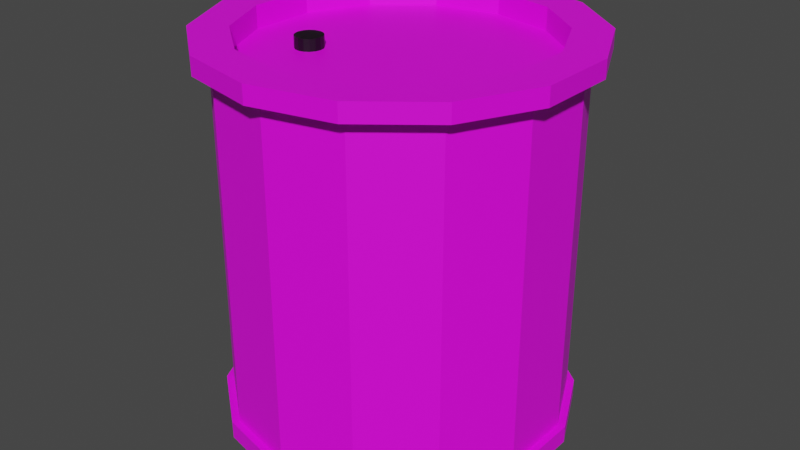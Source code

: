 # Source: Explosive_Barrel.blend  (saved by Blender 2.81.16; exported with 4.5.12 LTS)
import bpy
from mathutils import Matrix  # noqa: F401  (used for matrix-valued properties, if any)

bpy.ops.wm.read_factory_settings(use_empty=True)
scene = bpy.context.scene
scene.name = 'Scene'

# ---- collections
col_collection = bpy.data.collections.new('Collection'); scene.collection.children.link(col_collection)

# ---- images (referenced by path relative to the original .blend; pixels are not part of the script)
import os
ASSET_DIR = os.environ.get("B2B_ASSET_DIR", "")  # directory of the original .blend (textures are referenced by path, not embedded)
HERE = os.path.dirname(os.path.abspath(__file__))  # packed textures are extracted next to this script under _unpacked/

def load_image(name, relpath, width, height, colorspace="sRGB"):
    """Load a texture the original file referenced (path relative to the .blend, or extracted next to this script)."""
    p = next((c for c in (os.path.join(HERE, relpath), os.path.join(ASSET_DIR, relpath)) if relpath and os.path.exists(c)), "")
    if p:
        img = bpy.data.images.load(p, check_existing=True)
        img.name = name
    else:  # same state as the original file: an image datablock whose file is absent (Cycles renders it pink)
        img = bpy.data.images.new(name, width, height)
        img.source = "FILE"
        img.filepath = "//" + (relpath or name)
    img.colorspace_settings.name = colorspace
    return img
img_explosive_barrel_texture_png = load_image('Explosive_Barrel-Texture.png', 'Explosive_Barrel-Texture.png', 1024, 1024, 'sRGB')

# ---- materials (node trees are filled in below, after node groups)
mat_material_001 = bpy.data.materials.new('Material.001')
mat_material_001.use_transparent_shadow = False
mat_material_002 = bpy.data.materials.new('Material.002')
mat_material_002.use_transparent_shadow = False

# ---- material node trees
mat_material_001.use_nodes = True; mat_material_001.node_tree.nodes.clear()
_N = mat_material_001.node_tree.nodes; _L = mat_material_001.node_tree.links
n0 = _N.new('ShaderNodeOutputMaterial'); n0.name = 'Material Output'; n0.location = (300, 300)
n1 = _N.new('ShaderNodeBsdfPrincipled'); n1.name = 'Principled BSDF'; n1.location = (10, 300)
n1.distribution = 'GGX'
n1.subsurface_method = 'BURLEY'
n1.inputs[3].default_value = 1.45
n1.inputs[27].default_value = (0.0, 0.0, 0.0, 1.0)
n1.inputs[28].default_value = 1.0
n2 = _N.new('ShaderNodeTexImage'); n2.name = 'Image Texture'; n2.location = (-280, 280)
n2.image = img_explosive_barrel_texture_png
_L.new(n1.outputs[0], n0.inputs[0])
_L.new(n2.outputs[0], n1.inputs[0])
n0.is_active_output = True
mat_material_002.use_nodes = True; mat_material_002.node_tree.nodes.clear()
_N = mat_material_002.node_tree.nodes; _L = mat_material_002.node_tree.links
n0 = _N.new('ShaderNodeOutputMaterial'); n0.name = 'Material Output'; n0.location = (300, 300)
n1 = _N.new('ShaderNodeBsdfPrincipled'); n1.name = 'Principled BSDF'; n1.location = (10, 300)
n1.distribution = 'GGX'
n1.subsurface_method = 'BURLEY'
n1.inputs[0].default_value = (0.0, 0.0, 0.0, 1.0)
n1.inputs[3].default_value = 1.45
n1.inputs[27].default_value = (0.0, 0.0, 0.0, 1.0)
n1.inputs[28].default_value = 1.0
_L.new(n1.outputs[0], n0.inputs[0])
n0.is_active_output = True

# ---- world
world_world = bpy.data.worlds.new('World'); scene.world = world_world
world_world.use_nodes = True; world_world.node_tree.nodes.clear()
_N = world_world.node_tree.nodes; _L = world_world.node_tree.links
n0 = _N.new('ShaderNodeOutputWorld'); n0.name = 'World Output'; n0.location = (300, 300)
n1 = _N.new('ShaderNodeBackground'); n1.name = 'Background'; n1.location = (10, 300)
n1.inputs[0].default_value = (0.05088, 0.05088, 0.05088, 1.0)
_L.new(n1.outputs[0], n0.inputs[0])
n0.is_active_output = True
world_world.color = (0.05088, 0.05088, 0.05088)
world_world.use_sun_shadow = False
world_world.sun_shadow_jitter_overblur = 0.0

# ---- meshes
me_cylinder = bpy.data.meshes.new('Cylinder')
me_cylinder.from_pydata([(-9.753e-09, 1.099, 1.0), (0.477, 0.9904, 1.0), (0.8594, 0.6854, 1.0), (1.072, 0.2446, 1.0), (1.072, -0.2446, 1.0), (0.8594, -0.6854, 1.0), (0.477, -0.9904, 1.0), (1.562e-07, -1.099, 1.0), (-0.477, -0.9904, 1.0), (-0.8594, -0.6854, 1.0), (-1.072, -0.2446, 1.0), (-1.072, 0.2446, 1.0), (-0.8594, 0.6854, 1.0), (-0.477, 0.9904, 1.0), (-9.753e-09, 1.099, 0.9078), (0.477, 0.9904, 0.9078), (0.8594, 0.6854, 0.9078), (1.072, 0.2446, 0.9078), (1.072, -0.2446, 0.9078), (0.8594, -0.6854, 0.9078), (0.477, -0.9904, 0.9078), (1.562e-07, -1.099, 0.9078), (-0.477, -0.9904, 0.9078), (-0.8594, -0.6854, 0.9078), (-1.072, -0.2446, 0.9078), (-1.072, 0.2446, 0.9078), (-0.8594, 0.6854, 0.9078), (-0.477, 0.9904, 0.9078), (0.3808, 0.7908, 1.0), (9.79e-09, 0.8777, 1.0), (0.6862, 0.5472, 1.0), (0.8557, 0.1953, 1.0), (0.8557, -0.1953, 1.0), (0.6862, -0.5472, 1.0), (0.3808, -0.7908, 1.0), (1.423e-07, -0.8777, 1.0), (-0.3808, -0.7908, 1.0), (-0.6862, -0.5472, 1.0), (-0.8557, -0.1953, 1.0), (-0.8557, 0.1953, 1.0), (-0.6862, 0.5472, 1.0), (-0.3808, 0.7908, 1.0), (0.0, 1.0, 0.9078), (0.4339, 0.901, 0.9078), (0.7818, 0.6235, 0.9078), (0.9749, 0.2225, 0.9078), (0.9749, -0.2225, 0.9078), (0.7818, -0.6235, 0.9078), (0.4339, -0.901, 0.9078), (1.51e-07, -1.0, 0.9078), (-0.4339, -0.901, 0.9078), (-0.7818, -0.6235, 0.9078), (-0.9749, -0.2225, 0.9078), (-0.9749, 0.2225, 0.9078), (-0.7818, 0.6235, 0.9078), (-0.4339, 0.901, 0.9078), (0.3808, 0.7908, 0.8854), (9.79e-09, 0.8777, 0.8854), (0.6862, 0.5472, 0.8854), (0.8557, 0.1953, 0.8854), (0.8557, -0.1953, 0.8854), (0.6862, -0.5472, 0.8854), (0.3808, -0.7908, 0.8854), (1.423e-07, -0.8777, 0.8854), (-0.3808, -0.7908, 0.8854), (-0.6862, -0.5472, 0.8854), (-0.8557, -0.1953, 0.8854), (-0.8557, 0.1953, 0.8854), (-0.6862, 0.5472, 0.8854), (-0.3808, 0.7908, 0.8854), (-4.691e-09, 1.043, -1.0), (0.4524, 0.9394, -1.0), (0.8152, 0.6501, -1.0), (1.017, 0.232, -1.0), (1.017, -0.232, -1.0), (0.8152, -0.6501, -1.0), (0.4524, -0.9394, -1.0), (1.527e-07, -1.043, -1.0), (-0.4524, -0.9394, -1.0), (-0.8152, -0.6501, -1.0), (-1.017, -0.232, -1.0), (-1.017, 0.232, -1.0), (-0.8152, 0.6501, -1.0), (-0.4524, 0.9394, -1.0), (-4.691e-09, 1.043, -0.9078), (0.4524, 0.9394, -0.9078), (0.8152, 0.6501, -0.9078), (1.017, 0.232, -0.9078), (1.017, -0.232, -0.9078), (0.8152, -0.6501, -0.9078), (0.4524, -0.9394, -0.9078), (1.527e-07, -1.043, -0.9078), (-0.4524, -0.9394, -0.9078), (-0.8152, -0.6501, -0.9078), (-1.017, -0.232, -0.9078), (-1.017, 0.232, -0.9078), (-0.8152, 0.6501, -0.9078), (-0.4524, 0.9394, -0.9078), (0.3808, 0.7908, -1.0), (9.79e-09, 0.8777, -1.0), (0.6862, 0.5472, -1.0), (0.8557, 0.1953, -1.0), (0.8557, -0.1953, -1.0), (0.6862, -0.5472, -1.0), (0.3808, -0.7908, -1.0), (1.423e-07, -0.8777, -1.0), (-0.3808, -0.7908, -1.0), (-0.6862, -0.5472, -1.0), (-0.8557, -0.1953, -1.0), (-0.8557, 0.1953, -1.0), (-0.6862, 0.5472, -1.0), (-0.3808, 0.7908, -1.0), (0.0, 1.0, -0.9078), (0.4339, 0.901, -0.9078), (0.7818, 0.6235, -0.9078), (0.9749, 0.2225, -0.9078), (0.9749, -0.2225, -0.9078), (0.7818, -0.6235, -0.9078), (0.4339, -0.901, -0.9078), (1.51e-07, -1.0, -0.9078), (-0.4339, -0.901, -0.9078), (-0.7818, -0.6235, -0.9078), (-0.9749, -0.2225, -0.9078), (-0.9749, 0.2225, -0.9078), (-0.7818, 0.6235, -0.9078), (-0.4339, 0.901, -0.9078), (0.3808, 0.7908, -0.8854), (9.79e-09, 0.8777, -0.8854), (0.6862, 0.5472, -0.8854), (0.8557, 0.1953, -0.8854), (0.8557, -0.1953, -0.8854), (0.6862, -0.5472, -0.8854), (0.3808, -0.7908, -0.8854), (1.423e-07, -0.8777, -0.8854), (-0.3808, -0.7908, -0.8854), (-0.6862, -0.5472, -0.8854), (-0.8557, -0.1953, -0.8854), (-0.8557, 0.1953, -0.8854), (-0.6862, 0.5472, -0.8854), (-0.3808, 0.7908, -0.8854), (0.4339, 0.901, 0.0), (0.7818, 0.6235, 0.0), (0.9749, 0.2225, 0.0), (0.9749, -0.2225, 0.0), (0.7818, -0.6235, 0.0), (0.4339, -0.901, 0.0), (1.51e-07, -1.0, 0.0), (-0.4339, -0.901, 0.0), (-0.7818, -0.6235, 0.0), (-0.9749, -0.2225, 0.0), (-0.9749, 0.2225, 0.0), (-0.7818, 0.6235, 0.0), (-0.4339, 0.901, 0.0), (0.0, 1.0, 0.0), (-0.4092, -0.1676, 0.804), (-0.4092, -0.1676, 0.9464), (-0.3782, -0.1738, 0.804), (-0.3782, -0.1738, 0.9464), (-0.3518, -0.1914, 0.804), (-0.3518, -0.1914, 0.9464), (-0.3342, -0.2177, 0.804), (-0.3342, -0.2177, 0.9464), (-0.3281, -0.2488, 0.804), (-0.3281, -0.2488, 0.9464), (-0.3342, -0.2798, 0.804), (-0.3342, -0.2798, 0.9464), (-0.3518, -0.3062, 0.804), (-0.3518, -0.3062, 0.9464), (-0.3782, -0.3238, 0.804), (-0.3782, -0.3238, 0.9464), (-0.4092, -0.3299, 0.804), (-0.4092, -0.3299, 0.9464), (-0.4403, -0.3238, 0.804), (-0.4403, -0.3238, 0.9464), (-0.4666, -0.3062, 0.804), (-0.4666, -0.3062, 0.9464), (-0.4842, -0.2798, 0.804), (-0.4842, -0.2798, 0.9464), (-0.4904, -0.2488, 0.804), (-0.4904, -0.2488, 0.9464), (-0.4842, -0.2177, 0.804), (-0.4842, -0.2177, 0.9464), (-0.4666, -0.1914, 0.804), (-0.4666, -0.1914, 0.9464), (-0.4403, -0.1738, 0.804), (-0.4403, -0.1738, 0.9464)], [], [(14, 0, 1, 15), (15, 1, 2, 16), (16, 2, 3, 17), (17, 3, 4, 18), (18, 4, 5, 19), (19, 5, 6, 20), (20, 6, 7, 21), (21, 7, 8, 22), (22, 8, 9, 23), (23, 9, 10, 24), (24, 10, 11, 25), (25, 11, 12, 26), (3, 2, 30, 31), (26, 12, 13, 27), (27, 13, 0, 14), (55, 27, 14, 42), (54, 26, 27, 55), (53, 25, 26, 54), (52, 24, 25, 53), (51, 23, 24, 52), (50, 22, 23, 51), (49, 21, 22, 50), (48, 20, 21, 49), (47, 19, 20, 48), (46, 18, 19, 47), (45, 17, 18, 46), (44, 16, 17, 45), (43, 15, 16, 44), (42, 14, 15, 43), (29, 41, 69, 57), (8, 7, 35, 36), (1, 0, 29, 28), (13, 12, 40, 41), (6, 5, 33, 34), (11, 10, 38, 39), (4, 3, 31, 32), (9, 8, 36, 37), (0, 13, 41, 29), (2, 1, 28, 30), (7, 6, 34, 35), (12, 11, 39, 40), (5, 4, 32, 33), (10, 9, 37, 38), (153, 42, 43, 140), (140, 43, 44, 141), (141, 44, 45, 142), (142, 45, 46, 143), (143, 46, 47, 144), (144, 47, 48, 145), (145, 48, 49, 146), (146, 49, 50, 147), (147, 50, 51, 148), (148, 51, 52, 149), (149, 52, 53, 150), (150, 53, 54, 151), (151, 54, 55, 152), (152, 55, 42, 153), (56, 57, 69, 68, 67, 66, 65, 64, 63, 62, 61, 60, 59, 58), (35, 34, 62, 63), (36, 35, 63, 64), (28, 29, 57, 56), (37, 36, 64, 65), (30, 28, 56, 58), (38, 37, 65, 66), (31, 30, 58, 59), (39, 38, 66, 67), (32, 31, 59, 60), (40, 39, 67, 68), (33, 32, 60, 61), (41, 40, 68, 69), (34, 33, 61, 62), (84, 85, 71, 70), (85, 86, 72, 71), (86, 87, 73, 72), (87, 88, 74, 73), (88, 89, 75, 74), (89, 90, 76, 75), (90, 91, 77, 76), (91, 92, 78, 77), (92, 93, 79, 78), (93, 94, 80, 79), (94, 95, 81, 80), (95, 96, 82, 81), (73, 101, 100, 72), (96, 97, 83, 82), (97, 84, 70, 83), (125, 112, 84, 97), (124, 125, 97, 96), (123, 124, 96, 95), (122, 123, 95, 94), (121, 122, 94, 93), (120, 121, 93, 92), (119, 120, 92, 91), (118, 119, 91, 90), (117, 118, 90, 89), (116, 117, 89, 88), (115, 116, 88, 87), (114, 115, 87, 86), (113, 114, 86, 85), (112, 113, 85, 84), (99, 127, 139, 111), (78, 106, 105, 77), (71, 98, 99, 70), (83, 111, 110, 82), (76, 104, 103, 75), (81, 109, 108, 80), (74, 102, 101, 73), (79, 107, 106, 78), (70, 99, 111, 83), (72, 100, 98, 71), (77, 105, 104, 76), (82, 110, 109, 81), (75, 103, 102, 74), (80, 108, 107, 79), (153, 140, 113, 112), (140, 141, 114, 113), (141, 142, 115, 114), (142, 143, 116, 115), (143, 144, 117, 116), (144, 145, 118, 117), (145, 146, 119, 118), (146, 147, 120, 119), (147, 148, 121, 120), (148, 149, 122, 121), (149, 150, 123, 122), (150, 151, 124, 123), (151, 152, 125, 124), (152, 153, 112, 125), (126, 128, 129, 130, 131, 132, 133, 134, 135, 136, 137, 138, 139, 127), (105, 133, 132, 104), (106, 134, 133, 105), (98, 126, 127, 99), (107, 135, 134, 106), (100, 128, 126, 98), (108, 136, 135, 107), (101, 129, 128, 100), (109, 137, 136, 108), (102, 130, 129, 101), (110, 138, 137, 109), (103, 131, 130, 102), (111, 139, 138, 110), (104, 132, 131, 103), (154, 155, 157, 156), (156, 157, 159, 158), (158, 159, 161, 160), (160, 161, 163, 162), (162, 163, 165, 164), (164, 165, 167, 166), (166, 167, 169, 168), (168, 169, 171, 170), (170, 171, 173, 172), (172, 173, 175, 174), (174, 175, 177, 176), (176, 177, 179, 178), (178, 179, 181, 180), (180, 181, 183, 182), (157, 155, 185, 183, 181, 179, 177, 175, 173, 171, 169, 167, 165, 163, 161, 159), (182, 183, 185, 184), (184, 185, 155, 154), (154, 156, 158, 160, 162, 164, 166, 168, 170, 172, 174, 176, 178, 180, 182, 184)])
me_cylinder.polygons.foreach_set('material_index', [0, 0, 0, 0, 0, 0, 0, 0, 0, 0, 0, 0, 0, 0, 0, 0, 0, 0, 0, 0, 0, 0, 0, 0, 0, 0, 0, 0, 0, 0, 0, 0, 0, 0, 0, 0, 0, 0, 0, 0, 0, 0, 0, 0, 0, 0, 0, 0, 0, 0, 0, 0, 0, 0, 0, 0, 0, 0, 0, 0, 0, 0, 0, 0, 0, 0, 0, 0, 0, 0, 0, 0, 0, 0, 0, 0, 0, 0, 0, 0, 0, 0, 0, 0, 0, 0, 0, 0, 0, 0, 0, 0, 0, 0, 0, 0, 0, 0, 0, 0, 0, 0, 0, 0, 0, 0, 0, 0, 0, 0, 0, 0, 0, 0, 0, 0, 0, 0, 0, 0, 0, 0, 0, 0, 0, 0, 0, 0, 0, 0, 0, 0, 0, 0, 0, 0, 0, 0, 0, 0, 0, 0, 1, 1, 1, 1, 1, 1, 1, 1, 1, 1, 1, 1, 1, 1, 1, 1, 1, 1])
_uv = me_cylinder.uv_layers.new(name='UVMap')
_uv.uv.foreach_set('vector', [0.01661, 0.3778, 0.002328, 0.3781, 0.0006733, 0.3041, 0.01511, 0.304, 0.01511, 0.304, 0.0006733, 0.3041, 0.0001317, 0.2293, 0.01471, 0.2295, 0.01471, 0.2295, 0.0001317, 0.2293, 0.001684, 0.1536, 0.01638, 0.1545, 0.01638, 0.1545, 0.001684, 0.1536, 0.007538, 0.07715, 0.02188, 0.07911, 0.02188, 0.07911, 0.007538, 0.07715, 0.02168, 0.0001317, 0.0362, 0.002797, 0.06176, 0.9971, 0.04889, 0.9999, 0.03589, 0.9356, 0.04842, 0.9337, 0.04842, 0.9337, 0.03589, 0.9356, 0.02805, 0.8704, 0.04087, 0.8692, 0.04087, 0.8692, 0.02805, 0.8704, 0.02239, 0.8033, 0.03554, 0.8024, 0.03554, 0.8024, 0.02239, 0.8033, 0.01784, 0.7348, 0.03123, 0.7341, 0.03123, 0.7341, 0.01784, 0.7348, 0.01394, 0.6653, 0.02753, 0.6647, 0.02753, 0.6647, 0.01394, 0.6653, 0.01049, 0.5949, 0.02427, 0.5944, 0.02427, 0.5944, 0.01049, 0.5949, 0.007392, 0.5235, 0.02134, 0.523, 0.9265, 0.09491, 0.9619, 0.1701, 0.9257, 0.1776, 0.8973, 0.1174, 0.02134, 0.523, 0.007392, 0.5235, 0.004641, 0.4512, 0.01876, 0.4508, 0.01876, 0.4508, 0.004641, 0.4512, 0.002328, 0.3781, 0.01661, 0.3778, 0.03396, 0.45, 0.01876, 0.4508, 0.01661, 0.3778, 0.03198, 0.3771, 0.03636, 0.5222, 0.02134, 0.523, 0.01876, 0.4508, 0.03396, 0.45, 0.03909, 0.5934, 0.02427, 0.5944, 0.02134, 0.523, 0.03636, 0.5222, 0.04215, 0.6637, 0.02753, 0.6647, 0.02427, 0.5944, 0.03909, 0.5934, 0.04562, 0.733, 0.03123, 0.7341, 0.02753, 0.6647, 0.04215, 0.6637, 0.04964, 0.8011, 0.03554, 0.8024, 0.03123, 0.7341, 0.04562, 0.733, 0.05456, 0.8676, 0.04087, 0.8692, 0.03554, 0.8024, 0.04964, 0.8011, 0.06117, 0.9316, 0.04842, 0.9337, 0.04087, 0.8692, 0.05456, 0.8676, 0.07315, 0.9919, 0.06176, 0.9971, 0.04842, 0.9337, 0.06117, 0.9316, 0.03791, 0.081, 0.02188, 0.07911, 0.0362, 0.002797, 0.05169, 0.009596, 0.03207, 0.1549, 0.01638, 0.1545, 0.02188, 0.07911, 0.03791, 0.081, 0.03034, 0.2293, 0.01471, 0.2295, 0.01638, 0.1545, 0.03207, 0.1549, 0.03062, 0.3035, 0.01511, 0.304, 0.01471, 0.2295, 0.03034, 0.2293, 0.03198, 0.3771, 0.01661, 0.3778, 0.01511, 0.304, 0.03062, 0.3035, 0.8969, 0.3028, 0.8443, 0.3431, 0.8363, 0.3261, 0.8822, 0.2912, 0.5986, 0.1639, 0.6343, 0.08968, 0.6626, 0.113, 0.6345, 0.1731, 0.9619, 0.2526, 0.9249, 0.3267, 0.8969, 0.3028, 0.9263, 0.2437, 0.8588, 0.3769, 0.7772, 0.3926, 0.7785, 0.3554, 0.8443, 0.3431, 0.6996, 0.03866, 0.7811, 0.02228, 0.7795, 0.05927, 0.7145, 0.07233, 0.6967, 0.3744, 0.6318, 0.3222, 0.6612, 0.2998, 0.7131, 0.3414, 0.8618, 0.04319, 0.9265, 0.09491, 0.8973, 0.1174, 0.8446, 0.07615, 0.5966, 0.247, 0.5986, 0.1639, 0.6345, 0.1731, 0.6328, 0.2398, 0.9249, 0.3267, 0.8588, 0.3769, 0.8443, 0.3431, 0.8969, 0.3028, 0.9619, 0.1701, 0.9619, 0.2526, 0.9263, 0.2437, 0.9257, 0.1776, 0.6343, 0.08968, 0.6996, 0.03866, 0.7145, 0.07233, 0.6626, 0.113, 0.7772, 0.3926, 0.6967, 0.3744, 0.7131, 0.3414, 0.7785, 0.3554, 0.7811, 0.02228, 0.8618, 0.04319, 0.8446, 0.07615, 0.7795, 0.05927, 0.6318, 0.3222, 0.5966, 0.247, 0.6328, 0.2398, 0.6612, 0.2998, 0.184, 0.3733, 0.03198, 0.3771, 0.03062, 0.3035, 0.1837, 0.3009, 0.1837, 0.3009, 0.03062, 0.3035, 0.03034, 0.2293, 0.1834, 0.2286, 0.1834, 0.2286, 0.03034, 0.2293, 0.03207, 0.1549, 0.1834, 0.1572, 0.1834, 0.1572, 0.03207, 0.1549, 0.03791, 0.081, 0.1835, 0.08797, 0.1835, 0.08797, 0.03791, 0.081, 0.05169, 0.009596, 0.1837, 0.02277, 0.1924, 0.9818, 0.07315, 0.9919, 0.06117, 0.9316, 0.1914, 0.9199, 0.1914, 0.9199, 0.06117, 0.9316, 0.05456, 0.8676, 0.1903, 0.8574, 0.1903, 0.8574, 0.05456, 0.8676, 0.04964, 0.8011, 0.1891, 0.7925, 0.1891, 0.7925, 0.04964, 0.8011, 0.04562, 0.733, 0.188, 0.7255, 0.188, 0.7255, 0.04562, 0.733, 0.04215, 0.6637, 0.187, 0.6571, 0.187, 0.6571, 0.04215, 0.6637, 0.03909, 0.5934, 0.186, 0.5875, 0.186, 0.5875, 0.03909, 0.5934, 0.03636, 0.5222, 0.1852, 0.5168, 0.1852, 0.5168, 0.03636, 0.5222, 0.03396, 0.45, 0.1846, 0.4454, 0.1846, 0.4454, 0.03396, 0.45, 0.03198, 0.3771, 0.184, 0.3733, 0.9081, 0.2399, 0.8822, 0.2912, 0.8363, 0.3261, 0.7785, 0.3363, 0.7208, 0.3243, 0.6757, 0.2879, 0.651, 0.2356, 0.653, 0.1772, 0.6774, 0.1243, 0.7226, 0.08913, 0.7793, 0.0781, 0.8364, 0.0934, 0.8829, 0.1294, 0.9075, 0.1822, 0.6626, 0.113, 0.7145, 0.07233, 0.7226, 0.08913, 0.6774, 0.1243, 0.6345, 0.1731, 0.6626, 0.113, 0.6774, 0.1243, 0.653, 0.1772, 0.9263, 0.2437, 0.8969, 0.3028, 0.8822, 0.2912, 0.9081, 0.2399, 0.6328, 0.2398, 0.6345, 0.1731, 0.653, 0.1772, 0.651, 0.2356, 0.9257, 0.1776, 0.9263, 0.2437, 0.9081, 0.2399, 0.9075, 0.1822, 0.6612, 0.2998, 0.6328, 0.2398, 0.651, 0.2356, 0.6757, 0.2879, 0.8973, 0.1174, 0.9257, 0.1776, 0.9075, 0.1822, 0.8829, 0.1294, 0.7131, 0.3414, 0.6612, 0.2998, 0.6757, 0.2879, 0.7208, 0.3243, 0.8446, 0.07615, 0.8973, 0.1174, 0.8829, 0.1294, 0.8364, 0.0934, 0.7785, 0.3554, 0.7131, 0.3414, 0.7208, 0.3243, 0.7785, 0.3363, 0.7795, 0.05927, 0.8446, 0.07615, 0.8364, 0.0934, 0.7793, 0.0781, 0.8443, 0.3431, 0.7785, 0.3554, 0.7785, 0.3363, 0.8363, 0.3261, 0.7145, 0.07233, 0.7795, 0.05927, 0.7793, 0.0781, 0.7226, 0.08913, 0.342, 0.3752, 0.3426, 0.3022, 0.3576, 0.3022, 0.3569, 0.3753, 0.3426, 0.3022, 0.3425, 0.2287, 0.3576, 0.2284, 0.3576, 0.3022, 0.3425, 0.2287, 0.3408, 0.155, 0.356, 0.1541, 0.3576, 0.2284, 0.3408, 0.155, 0.3358, 0.08123, 0.3505, 0.07933, 0.356, 0.1541, 0.3358, 0.08123, 0.3227, 0.00754, 0.3374, 0.004948, 0.3505, 0.07933, 0.3177, 0.99, 0.3277, 0.9271, 0.3408, 0.9284, 0.3312, 0.9922, 0.3277, 0.9271, 0.332, 0.8629, 0.3455, 0.8635, 0.3408, 0.9284, 0.332, 0.8629, 0.3345, 0.7964, 0.3483, 0.7968, 0.3455, 0.8635, 0.3345, 0.7964, 0.3363, 0.7286, 0.3503, 0.7288, 0.3483, 0.7968, 0.3363, 0.7286, 0.3377, 0.6597, 0.3519, 0.6599, 0.3503, 0.7288, 0.3377, 0.6597, 0.3389, 0.5898, 0.3533, 0.59, 0.3519, 0.6599, 0.3389, 0.5898, 0.34, 0.5191, 0.3546, 0.5192, 0.3533, 0.59, 0.9606, 0.5822, 0.9338, 0.5885, 0.9055, 0.5283, 0.9267, 0.5108, 0.34, 0.5191, 0.3411, 0.4476, 0.3558, 0.4477, 0.3546, 0.5192, 0.3411, 0.4476, 0.342, 0.3752, 0.3569, 0.3753, 0.3558, 0.4477, 0.3345, 0.4474, 0.3353, 0.3751, 0.342, 0.3752, 0.3411, 0.4476, 0.3335, 0.5189, 0.3345, 0.4474, 0.3411, 0.4476, 0.34, 0.5191, 0.3324, 0.5896, 0.3335, 0.5189, 0.34, 0.5191, 0.3389, 0.5898, 0.3313, 0.6595, 0.3324, 0.5896, 0.3389, 0.5898, 0.3377, 0.6597, 0.33, 0.7284, 0.3313, 0.6595, 0.3377, 0.6597, 0.3363, 0.7286, 0.3284, 0.7962, 0.33, 0.7284, 0.3363, 0.7286, 0.3345, 0.7964, 0.326, 0.8625, 0.3284, 0.7962, 0.3345, 0.7964, 0.332, 0.8629, 0.322, 0.9265, 0.326, 0.8625, 0.332, 0.8629, 0.3277, 0.9271, 0.3126, 0.988, 0.322, 0.9265, 0.3277, 0.9271, 0.3177, 0.99, 0.3288, 0.08203, 0.3159, 0.01042, 0.3227, 0.00754, 0.3358, 0.08123, 0.334, 0.1552, 0.3288, 0.08203, 0.3358, 0.08123, 0.3408, 0.155, 0.3357, 0.2287, 0.334, 0.1552, 0.3408, 0.155, 0.3425, 0.2287, 0.3359, 0.3021, 0.3357, 0.2287, 0.3425, 0.2287, 0.3426, 0.3022, 0.3353, 0.3751, 0.3359, 0.3021, 0.3426, 0.3022, 0.342, 0.3752, 0.7877, 0.4746, 0.7879, 0.4936, 0.7306, 0.5074, 0.7224, 0.4904, 0.7134, 0.7862, 0.7247, 0.7608, 0.7904, 0.7758, 0.791, 0.8034, 0.8643, 0.4622, 0.8533, 0.4874, 0.7877, 0.4746, 0.7866, 0.447, 0.7095, 0.4659, 0.7224, 0.4904, 0.6707, 0.534, 0.6487, 0.5172, 0.8682, 0.7851, 0.8555, 0.7606, 0.9067, 0.7179, 0.9291, 0.7341, 0.6138, 0.5879, 0.6406, 0.5938, 0.6407, 0.6604, 0.6139, 0.6671, 0.9606, 0.6612, 0.9334, 0.6561, 0.9338, 0.5885, 0.9606, 0.5822, 0.6498, 0.7381, 0.6708, 0.72, 0.7247, 0.7608, 0.7134, 0.7862, 0.7866, 0.447, 0.7877, 0.4746, 0.7224, 0.4904, 0.7095, 0.4659, 0.9267, 0.5108, 0.9055, 0.5283, 0.8533, 0.4874, 0.8643, 0.4622, 0.791, 0.8034, 0.7904, 0.7758, 0.8555, 0.7606, 0.8682, 0.7851, 0.6487, 0.5172, 0.6707, 0.534, 0.6406, 0.5938, 0.6138, 0.5879, 0.9291, 0.7341, 0.9067, 0.7179, 0.9334, 0.6561, 0.9606, 0.6612, 0.6139, 0.6671, 0.6407, 0.6604, 0.6708, 0.72, 0.6498, 0.7381, 0.184, 0.3733, 0.1837, 0.3009, 0.3359, 0.3021, 0.3353, 0.3751, 0.1837, 0.3009, 0.1834, 0.2286, 0.3357, 0.2287, 0.3359, 0.3021, 0.1834, 0.2286, 0.1834, 0.1572, 0.334, 0.1552, 0.3357, 0.2287, 0.1834, 0.1572, 0.1835, 0.08797, 0.3288, 0.08203, 0.334, 0.1552, 0.1835, 0.08797, 0.1837, 0.02277, 0.3159, 0.01042, 0.3288, 0.08203, 0.1924, 0.9818, 0.1914, 0.9199, 0.322, 0.9265, 0.3126, 0.988, 0.1914, 0.9199, 0.1903, 0.8574, 0.326, 0.8625, 0.322, 0.9265, 0.1903, 0.8574, 0.1891, 0.7925, 0.3284, 0.7962, 0.326, 0.8625, 0.1891, 0.7925, 0.188, 0.7255, 0.33, 0.7284, 0.3284, 0.7962, 0.188, 0.7255, 0.187, 0.6571, 0.3313, 0.6595, 0.33, 0.7284, 0.187, 0.6571, 0.186, 0.5875, 0.3324, 0.5896, 0.3313, 0.6595, 0.186, 0.5875, 0.1852, 0.5168, 0.3335, 0.5189, 0.3324, 0.5896, 0.1852, 0.5168, 0.1846, 0.4454, 0.3345, 0.4474, 0.3335, 0.5189, 0.1846, 0.4454, 0.184, 0.3733, 0.3353, 0.3751, 0.3345, 0.4474, 0.8451, 0.5043, 0.8906, 0.5396, 0.9153, 0.5922, 0.9146, 0.6519, 0.8919, 0.7063, 0.8475, 0.7436, 0.7908, 0.7569, 0.733, 0.7436, 0.6856, 0.7081, 0.659, 0.6564, 0.6588, 0.5985, 0.6856, 0.5461, 0.7306, 0.5074, 0.7879, 0.4936, 0.7904, 0.7758, 0.7908, 0.7569, 0.8475, 0.7436, 0.8555, 0.7606, 0.7247, 0.7608, 0.733, 0.7436, 0.7908, 0.7569, 0.7904, 0.7758, 0.8533, 0.4874, 0.8451, 0.5043, 0.7879, 0.4936, 0.7877, 0.4746, 0.6708, 0.72, 0.6856, 0.7081, 0.733, 0.7436, 0.7247, 0.7608, 0.9055, 0.5283, 0.8906, 0.5396, 0.8451, 0.5043, 0.8533, 0.4874, 0.6407, 0.6604, 0.659, 0.6564, 0.6856, 0.7081, 0.6708, 0.72, 0.9338, 0.5885, 0.9153, 0.5922, 0.8906, 0.5396, 0.9055, 0.5283, 0.6406, 0.5938, 0.6588, 0.5985, 0.659, 0.6564, 0.6407, 0.6604, 0.9334, 0.6561, 0.9146, 0.6519, 0.9153, 0.5922, 0.9338, 0.5885, 0.6707, 0.534, 0.6856, 0.5461, 0.6588, 0.5985, 0.6406, 0.5938, 0.9067, 0.7179, 0.8919, 0.7063, 0.9146, 0.6519, 0.9334, 0.6561, 0.7224, 0.4904, 0.7306, 0.5074, 0.6856, 0.5461, 0.6707, 0.534, 0.8555, 0.7606, 0.8475, 0.7436, 0.8919, 0.7063, 0.9067, 0.7179, 1.0, 0.5, 1.0, 1.0, 0.9375, 1.0, 0.9375, 0.5, 0.9375, 0.5, 0.9375, 1.0, 0.875, 1.0, 0.875, 0.5, 0.875, 0.5, 0.875, 1.0, 0.8125, 1.0, 0.8125, 0.5, 0.8125, 0.5, 0.8125, 1.0, 0.75, 1.0, 0.75, 0.5, 0.75, 0.5, 0.75, 1.0, 0.6875, 1.0, 0.6875, 0.5, 0.6875, 0.5, 0.6875, 1.0, 0.625, 1.0, 0.625, 0.5, 0.625, 0.5, 0.625, 1.0, 0.5625, 1.0, 0.5625, 0.5, 0.5625, 0.5, 0.5625, 1.0, 0.5, 1.0, 0.5, 0.5, 0.5, 0.5, 0.5, 1.0, 0.4375, 1.0, 0.4375, 0.5, 0.4375, 0.5, 0.4375, 1.0, 0.375, 1.0, 0.375, 0.5, 0.375, 0.5, 0.375, 1.0, 0.3125, 1.0, 0.3125, 0.5, 0.3125, 0.5, 0.3125, 1.0, 0.25, 1.0, 0.25, 0.5, 0.25, 0.5, 0.25, 1.0, 0.1875, 1.0, 0.1875, 0.5, 0.1875, 0.5, 0.1875, 1.0, 0.125, 1.0, 0.125, 0.5, 0.3418, 0.4717, 0.25, 0.49, 0.1582, 0.4717, 0.08029, 0.4197, 0.02827, 0.3418, 0.01, 0.25, 0.02827, 0.1582, 0.08029, 0.08029, 0.1582, 0.02827, 0.25, 0.01, 0.3418, 0.02827, 0.4197, 0.08029, 0.4717, 0.1582, 0.49, 0.25, 0.4717, 0.3418, 0.4197, 0.4197, 0.125, 0.5, 0.125, 1.0, 0.0625, 1.0, 0.0625, 0.5, 0.0625, 0.5, 0.0625, 1.0, 0.0, 1.0, 0.0, 0.5, 0.75, 0.49, 0.8418, 0.4717, 0.9197, 0.4197, 0.9717, 0.3418, 0.99, 0.25, 0.9717, 0.1582, 0.9197, 0.08029, 0.8418, 0.02827, 0.75, 0.01, 0.6582, 0.02827, 0.5803, 0.08029, 0.5283, 0.1582, 0.51, 0.25, 0.5283, 0.3418, 0.5803, 0.4197, 0.6582, 0.4717])
me_cylinder.materials.append(mat_material_001)
me_cylinder.materials.append(mat_material_002)
me_cylinder.use_remesh_fix_poles = True
me_cylinder.use_remesh_preserve_attributes = False
me_cylinder.use_mirror_vertex_groups = False
me_cylinder.update()

# ---- objects
ob_cylinder = bpy.data.objects.new('Cylinder', me_cylinder)

# ---- transforms, parenting, visibility, modifiers, constraints
ob_cylinder.location = (0.0, 0.0, 0.0)
ob_cylinder.scale = (0.8776, 0.8776, 1.0)
ob_cylinder.lineart.crease_threshold = 0.0

# ---- collection membership
col_collection.objects.link(ob_cylinder)

# ---- scene / render settings (as saved in the file)
scene.frame_start = 1; scene.frame_end = 250; scene.frame_set(1)
scene.render.engine = 'BLENDER_EEVEE_NEXT'
scene.cycles.use_denoising = False
scene.cycles.samples = 128
scene.cycles.sampling_pattern = 'TABULATED_SOBOL'
scene.cycles.use_adaptive_sampling = False
scene.cycles.use_light_tree = False
scene.view_settings.view_transform = 'Filmic'
bpy.context.view_layer.update()

# ---- added for rendering (the .blend has no active camera and no usable light): camera, sun
cam_auto = bpy.data.cameras.new('AutoCamera')
cam_auto.lens = 50.0
cam_auto.sensor_width = 36.0
cam_auto.clip_end = 1000.0
ob_auto_camera = bpy.data.objects.new('AutoCamera', cam_auto)
scene.collection.objects.link(ob_auto_camera)
ob_auto_camera.location = (3.10473, -3.72568, 2.48379)
ob_auto_camera.rotation_euler = (1.09748, -7.21219e-08, 0.694738)
scene.camera = ob_auto_camera
light_auto_sun = bpy.data.lights.new('AutoSun', 'SUN')
light_auto_sun.energy = 3.0
light_auto_sun.angle = 0.0523599
ob_auto_sun = bpy.data.objects.new('AutoSun', light_auto_sun)
scene.collection.objects.link(ob_auto_sun)
ob_auto_sun.rotation_euler = (0.872665, 0.174533, 0.523599)
bpy.context.view_layer.update()
